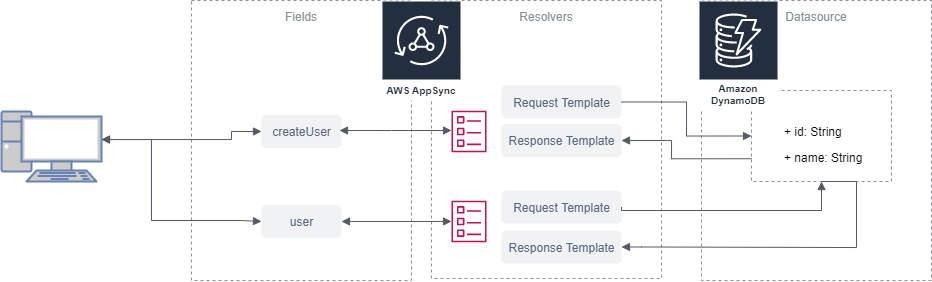

The diagram above was exported from draw.io. Its source (the exported page's mxGraphModel, read from the mxfile embedded in the PNG):
<mxGraphModel dx="767" dy="546" grid="1" gridSize="10" guides="1" tooltips="1" connect="1" arrows="1" fold="1" page="1" pageScale="1" pageWidth="827" pageHeight="1169" background="none" math="0" shadow="0">
  <root>
    <mxCell id="0" />
    <mxCell id="1" parent="0" />
    <mxCell id="18" value="Resolvers" style="outlineConnect=0;gradientColor=none;html=1;whiteSpace=wrap;fontSize=12;fontStyle=0;strokeColor=#879196;fillColor=none;verticalAlign=top;align=center;fontColor=#879196;dashed=1;spacingTop=3;" parent="1" vertex="1">
      <mxGeometry x="560" y="240" width="230" height="278" as="geometry" />
    </mxCell>
    <mxCell id="9" value="Fields" style="outlineConnect=0;gradientColor=none;html=1;whiteSpace=wrap;fontSize=12;fontStyle=0;strokeColor=#879196;fillColor=none;verticalAlign=top;align=center;fontColor=#879196;dashed=1;spacingTop=3;" parent="1" vertex="1">
      <mxGeometry x="320" y="240" width="220" height="280" as="geometry" />
    </mxCell>
    <mxCell id="8" value="Datasource" style="outlineConnect=0;gradientColor=none;html=1;whiteSpace=wrap;fontSize=12;fontStyle=0;strokeColor=#879196;fillColor=none;verticalAlign=top;align=center;fontColor=#879196;dashed=1;spacingTop=3;" parent="1" vertex="1">
      <mxGeometry x="830" y="240" width="230" height="280" as="geometry" />
    </mxCell>
    <mxCell id="4" value="" style="outlineConnect=0;gradientColor=none;html=1;whiteSpace=wrap;fontSize=12;fontStyle=0;strokeColor=#879196;fillColor=none;verticalAlign=top;align=center;fontColor=#879196;dashed=1;spacingTop=3;" parent="1" vertex="1">
      <mxGeometry x="880" y="330" width="140" height="91" as="geometry" />
    </mxCell>
    <mxCell id="2" value="AWS AppSync" style="outlineConnect=0;fontColor=#232F3E;gradientColor=none;strokeColor=#ffffff;fillColor=#232F3E;dashed=0;verticalLabelPosition=middle;verticalAlign=bottom;align=center;html=1;whiteSpace=wrap;fontSize=10;fontStyle=1;spacing=3;shape=mxgraph.aws4.productIcon;prIcon=mxgraph.aws4.appsync;" parent="1" vertex="1">
      <mxGeometry x="510" y="240" width="80" height="100" as="geometry" />
    </mxCell>
    <mxCell id="3" value="Amazon DynamoDB" style="outlineConnect=0;fontColor=#232F3E;gradientColor=none;strokeColor=#ffffff;fillColor=#232F3E;dashed=0;verticalLabelPosition=middle;verticalAlign=bottom;align=center;html=1;whiteSpace=wrap;fontSize=10;fontStyle=1;spacing=3;shape=mxgraph.aws4.productIcon;prIcon=mxgraph.aws4.dynamodb;" parent="1" vertex="1">
      <mxGeometry x="827" y="240" width="80" height="110" as="geometry" />
    </mxCell>
    <mxCell id="5" value="+ id: String" style="text;strokeColor=none;fillColor=none;align=left;verticalAlign=top;spacingLeft=4;spacingRight=4;overflow=hidden;rotatable=0;points=[[0,0.5],[1,0.5]];portConstraint=eastwest;" parent="1" vertex="1">
      <mxGeometry x="907" y="358" width="100" height="26" as="geometry" />
    </mxCell>
    <mxCell id="6" value="+ name: String" style="text;strokeColor=none;fillColor=none;align=left;verticalAlign=top;spacingLeft=4;spacingRight=4;overflow=hidden;rotatable=0;points=[[0,0.5],[1,0.5]];portConstraint=eastwest;" parent="1" vertex="1">
      <mxGeometry x="907" y="384" width="100" height="26" as="geometry" />
    </mxCell>
    <mxCell id="7" value="createUser" style="rounded=1;align=center;fillColor=#F1F2F4;strokeColor=none;html=1;fontColor=#596780;fontSize=12" parent="1" vertex="1">
      <mxGeometry x="390" y="354.5" width="80" height="33" as="geometry" />
    </mxCell>
    <mxCell id="10" value="user" style="rounded=1;align=center;fillColor=#F1F2F4;strokeColor=none;html=1;fontColor=#596780;fontSize=12" parent="1" vertex="1">
      <mxGeometry x="390" y="444.5" width="80" height="33" as="geometry" />
    </mxCell>
    <mxCell id="11" value="" style="fontColor=#0066CC;verticalAlign=top;verticalLabelPosition=bottom;labelPosition=center;align=center;html=1;outlineConnect=0;fillColor=#CCCCCC;strokeColor=#6881B3;gradientColor=none;gradientDirection=north;strokeWidth=2;shape=mxgraph.networks.pc;" parent="1" vertex="1">
      <mxGeometry x="130" y="351" width="100" height="70" as="geometry" />
    </mxCell>
    <mxCell id="15" value="Request Template" style="rounded=1;align=center;fillColor=#F1F2F4;strokeColor=none;html=1;fontColor=#596780;fontSize=12" parent="1" vertex="1">
      <mxGeometry x="630" y="325" width="120" height="33" as="geometry" />
    </mxCell>
    <mxCell id="16" value="" style="outlineConnect=0;fontColor=#232F3E;gradientColor=none;fillColor=#BC1356;strokeColor=none;dashed=0;verticalLabelPosition=bottom;verticalAlign=top;align=center;html=1;fontSize=12;fontStyle=0;aspect=fixed;pointerEvents=1;shape=mxgraph.aws4.template;" parent="1" vertex="1">
      <mxGeometry x="580" y="350" width="35" height="42" as="geometry" />
    </mxCell>
    <mxCell id="17" value="Response Template" style="rounded=1;align=center;fillColor=#F1F2F4;strokeColor=none;html=1;fontColor=#596780;fontSize=12" parent="1" vertex="1">
      <mxGeometry x="630" y="363.5" width="120" height="33" as="geometry" />
    </mxCell>
    <mxCell id="22" value="Request Template" style="rounded=1;align=center;fillColor=#F1F2F4;strokeColor=none;html=1;fontColor=#596780;fontSize=12" parent="1" vertex="1">
      <mxGeometry x="630" y="430" width="120" height="33" as="geometry" />
    </mxCell>
    <mxCell id="23" value="" style="outlineConnect=0;fontColor=#232F3E;gradientColor=none;fillColor=#BC1356;strokeColor=none;dashed=0;verticalLabelPosition=bottom;verticalAlign=top;align=center;html=1;fontSize=12;fontStyle=0;aspect=fixed;pointerEvents=1;shape=mxgraph.aws4.template;" parent="1" vertex="1">
      <mxGeometry x="580" y="440" width="35" height="42" as="geometry" />
    </mxCell>
    <mxCell id="24" value="Response Template" style="rounded=1;align=center;fillColor=#F1F2F4;strokeColor=none;html=1;fontColor=#596780;fontSize=12" parent="1" vertex="1">
      <mxGeometry x="630" y="470" width="120" height="33" as="geometry" />
    </mxCell>
    <mxCell id="27" value="" style="edgeStyle=orthogonalEdgeStyle;html=1;endArrow=block;elbow=vertical;startArrow=block;startFill=1;endFill=1;strokeColor=#545B64;rounded=0;exitX=0.975;exitY=0.47;exitDx=0;exitDy=0;exitPerimeter=0;" parent="1" source="7" target="16" edge="1">
      <mxGeometry width="100" relative="1" as="geometry">
        <mxPoint x="490" y="381.40999999999997" as="sourcePoint" />
        <mxPoint x="590" y="381.40999999999997" as="targetPoint" />
        <Array as="points">
          <mxPoint x="520" y="370" />
          <mxPoint x="520" y="370" />
        </Array>
      </mxGeometry>
    </mxCell>
    <mxCell id="28" value="" style="edgeStyle=orthogonalEdgeStyle;html=1;endArrow=block;elbow=vertical;startArrow=block;startFill=1;endFill=1;strokeColor=#545B64;rounded=0;exitX=1;exitY=0.5;exitDx=0;exitDy=0;" parent="1" source="10" target="23" edge="1">
      <mxGeometry width="100" relative="1" as="geometry">
        <mxPoint x="500" y="456" as="sourcePoint" />
        <mxPoint x="590" y="397.0144827586207" as="targetPoint" />
        <Array as="points">
          <mxPoint x="480" y="461" />
          <mxPoint x="480" y="461" />
        </Array>
      </mxGeometry>
    </mxCell>
    <mxCell id="30" value="" style="edgeStyle=orthogonalEdgeStyle;html=1;endArrow=block;elbow=vertical;startArrow=none;endFill=1;strokeColor=#545B64;rounded=0;exitX=1;exitY=0.5;exitDx=0;exitDy=0;entryX=0;entryY=0.5;entryDx=0;entryDy=0;" parent="1" source="15" target="4" edge="1">
      <mxGeometry width="100" relative="1" as="geometry">
        <mxPoint x="770" y="384" as="sourcePoint" />
        <mxPoint x="870" y="384" as="targetPoint" />
      </mxGeometry>
    </mxCell>
    <mxCell id="31" value="" style="edgeStyle=orthogonalEdgeStyle;html=1;endArrow=block;elbow=vertical;startArrow=none;endFill=1;strokeColor=#545B64;rounded=0;exitX=1;exitY=0.5;exitDx=0;exitDy=0;entryX=0.5;entryY=1;entryDx=0;entryDy=0;" parent="1" source="22" target="4" edge="1">
      <mxGeometry width="100" relative="1" as="geometry">
        <mxPoint x="780" y="440.01" as="sourcePoint" />
        <mxPoint x="910" y="515.01" as="targetPoint" />
        <Array as="points">
          <mxPoint x="750" y="450" />
          <mxPoint x="950" y="450" />
        </Array>
      </mxGeometry>
    </mxCell>
    <mxCell id="32" value="" style="edgeStyle=orthogonalEdgeStyle;html=1;endArrow=none;elbow=vertical;startArrow=block;startFill=1;strokeColor=#545B64;rounded=0;exitX=1;exitY=0.5;exitDx=0;exitDy=0;entryX=0;entryY=0.75;entryDx=0;entryDy=0;" parent="1" source="17" target="4" edge="1">
      <mxGeometry width="100" relative="1" as="geometry">
        <mxPoint x="710" y="360" as="sourcePoint" />
        <mxPoint x="810" y="360" as="targetPoint" />
        <Array as="points">
          <mxPoint x="800" y="380" />
          <mxPoint x="800" y="398" />
        </Array>
      </mxGeometry>
    </mxCell>
    <mxCell id="33" value="" style="edgeStyle=orthogonalEdgeStyle;html=1;endArrow=none;elbow=vertical;startArrow=block;startFill=1;strokeColor=#545B64;rounded=0;exitX=1;exitY=0.5;exitDx=0;exitDy=0;entryX=0.5;entryY=1;entryDx=0;entryDy=0;" parent="1" source="24" target="4" edge="1">
      <mxGeometry width="100" relative="1" as="geometry">
        <mxPoint x="817" y="470" as="sourcePoint" />
        <mxPoint x="917" y="470" as="targetPoint" />
        <Array as="points">
          <mxPoint x="770" y="487" />
          <mxPoint x="985" y="487" />
          <mxPoint x="985" y="421" />
        </Array>
      </mxGeometry>
    </mxCell>
    <mxCell id="34" value="" style="edgeStyle=orthogonalEdgeStyle;html=1;endArrow=block;elbow=vertical;startArrow=block;startFill=1;endFill=1;strokeColor=#545B64;rounded=0;entryX=0;entryY=0.5;entryDx=0;entryDy=0;" edge="1" parent="1" target="7">
      <mxGeometry width="100" relative="1" as="geometry">
        <mxPoint x="230" y="379" as="sourcePoint" />
        <mxPoint x="310" y="450" as="targetPoint" />
        <Array as="points">
          <mxPoint x="250" y="379" />
          <mxPoint x="360" y="379" />
          <mxPoint x="360" y="371" />
        </Array>
      </mxGeometry>
    </mxCell>
    <mxCell id="35" value="" style="edgeStyle=orthogonalEdgeStyle;html=1;endArrow=block;elbow=vertical;startArrow=block;startFill=1;endFill=1;strokeColor=#545B64;rounded=0;entryX=0;entryY=0.5;entryDx=0;entryDy=0;" edge="1" parent="1" source="11" target="10">
      <mxGeometry width="100" relative="1" as="geometry">
        <mxPoint x="250" y="350" as="sourcePoint" />
        <mxPoint x="280" y="440" as="targetPoint" />
        <Array as="points">
          <mxPoint x="280" y="379" />
          <mxPoint x="280" y="460" />
          <mxPoint x="370" y="460" />
          <mxPoint x="370" y="461" />
        </Array>
      </mxGeometry>
    </mxCell>
  </root>
</mxGraphModel>